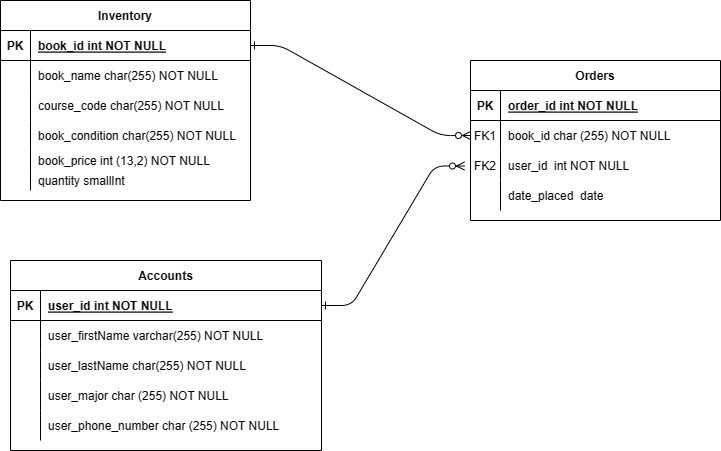

The diagram above was exported from draw.io. Its source (the exported page's mxGraphModel, read from the mxfile embedded in the PNG):
<mxGraphModel dx="1724" dy="630" grid="1" gridSize="10" guides="1" tooltips="1" connect="1" arrows="1" fold="1" page="1" pageScale="1" pageWidth="850" pageHeight="1100" math="0" shadow="0" extFonts="Permanent Marker^https://fonts.googleapis.com/css?family=Permanent+Marker">
  <root>
    <mxCell id="0" />
    <mxCell id="1" parent="0" />
    <mxCell id="C-vyLk0tnHw3VtMMgP7b-1" value="" style="edgeStyle=entityRelationEdgeStyle;endArrow=ERzeroToMany;startArrow=ERone;endFill=1;startFill=0;" parent="1" source="C-vyLk0tnHw3VtMMgP7b-24" target="C-vyLk0tnHw3VtMMgP7b-6" edge="1">
      <mxGeometry width="100" height="100" relative="1" as="geometry">
        <mxPoint x="340" y="720" as="sourcePoint" />
        <mxPoint x="440" y="620" as="targetPoint" />
      </mxGeometry>
    </mxCell>
    <mxCell id="C-vyLk0tnHw3VtMMgP7b-2" value="Orders" style="shape=table;startSize=30;container=1;collapsible=1;childLayout=tableLayout;fixedRows=1;rowLines=0;fontStyle=1;align=center;resizeLast=1;" parent="1" vertex="1">
      <mxGeometry x="450" y="120" width="250" height="160" as="geometry" />
    </mxCell>
    <mxCell id="C-vyLk0tnHw3VtMMgP7b-3" value="" style="shape=partialRectangle;collapsible=0;dropTarget=0;pointerEvents=0;fillColor=none;points=[[0,0.5],[1,0.5]];portConstraint=eastwest;top=0;left=0;right=0;bottom=1;" parent="C-vyLk0tnHw3VtMMgP7b-2" vertex="1">
      <mxGeometry y="30" width="250" height="30" as="geometry" />
    </mxCell>
    <mxCell id="C-vyLk0tnHw3VtMMgP7b-4" value="PK" style="shape=partialRectangle;overflow=hidden;connectable=0;fillColor=none;top=0;left=0;bottom=0;right=0;fontStyle=1;" parent="C-vyLk0tnHw3VtMMgP7b-3" vertex="1">
      <mxGeometry width="30" height="30" as="geometry">
        <mxRectangle width="30" height="30" as="alternateBounds" />
      </mxGeometry>
    </mxCell>
    <mxCell id="C-vyLk0tnHw3VtMMgP7b-5" value="order_id int NOT NULL " style="shape=partialRectangle;overflow=hidden;connectable=0;fillColor=none;top=0;left=0;bottom=0;right=0;align=left;spacingLeft=6;fontStyle=5;" parent="C-vyLk0tnHw3VtMMgP7b-3" vertex="1">
      <mxGeometry x="30" width="220" height="30" as="geometry">
        <mxRectangle width="220" height="30" as="alternateBounds" />
      </mxGeometry>
    </mxCell>
    <mxCell id="C-vyLk0tnHw3VtMMgP7b-6" value="" style="shape=partialRectangle;collapsible=0;dropTarget=0;pointerEvents=0;fillColor=none;points=[[0,0.5],[1,0.5]];portConstraint=eastwest;top=0;left=0;right=0;bottom=0;" parent="C-vyLk0tnHw3VtMMgP7b-2" vertex="1">
      <mxGeometry y="60" width="250" height="30" as="geometry" />
    </mxCell>
    <mxCell id="C-vyLk0tnHw3VtMMgP7b-7" value="FK1" style="shape=partialRectangle;overflow=hidden;connectable=0;fillColor=none;top=0;left=0;bottom=0;right=0;" parent="C-vyLk0tnHw3VtMMgP7b-6" vertex="1">
      <mxGeometry width="30" height="30" as="geometry">
        <mxRectangle width="30" height="30" as="alternateBounds" />
      </mxGeometry>
    </mxCell>
    <mxCell id="C-vyLk0tnHw3VtMMgP7b-8" value="book_id char (255) NOT NULL" style="shape=partialRectangle;overflow=hidden;connectable=0;fillColor=none;top=0;left=0;bottom=0;right=0;align=left;spacingLeft=6;" parent="C-vyLk0tnHw3VtMMgP7b-6" vertex="1">
      <mxGeometry x="30" width="220" height="30" as="geometry">
        <mxRectangle width="220" height="30" as="alternateBounds" />
      </mxGeometry>
    </mxCell>
    <mxCell id="C-vyLk0tnHw3VtMMgP7b-9" value="" style="shape=partialRectangle;collapsible=0;dropTarget=0;pointerEvents=0;fillColor=none;points=[[0,0.5],[1,0.5]];portConstraint=eastwest;top=0;left=0;right=0;bottom=0;" parent="C-vyLk0tnHw3VtMMgP7b-2" vertex="1">
      <mxGeometry y="90" width="250" height="30" as="geometry" />
    </mxCell>
    <mxCell id="C-vyLk0tnHw3VtMMgP7b-10" value="FK2" style="shape=partialRectangle;overflow=hidden;connectable=0;fillColor=none;top=0;left=0;bottom=0;right=0;" parent="C-vyLk0tnHw3VtMMgP7b-9" vertex="1">
      <mxGeometry width="30" height="30" as="geometry">
        <mxRectangle width="30" height="30" as="alternateBounds" />
      </mxGeometry>
    </mxCell>
    <mxCell id="C-vyLk0tnHw3VtMMgP7b-11" value="user_id  int NOT NULL" style="shape=partialRectangle;overflow=hidden;connectable=0;fillColor=none;top=0;left=0;bottom=0;right=0;align=left;spacingLeft=6;" parent="C-vyLk0tnHw3VtMMgP7b-9" vertex="1">
      <mxGeometry x="30" width="220" height="30" as="geometry">
        <mxRectangle width="220" height="30" as="alternateBounds" />
      </mxGeometry>
    </mxCell>
    <mxCell id="Ua8n5-0nWSIMUBlU2SKj-40" value="" style="shape=partialRectangle;collapsible=0;dropTarget=0;pointerEvents=0;fillColor=none;points=[[0,0.5],[1,0.5]];portConstraint=eastwest;top=0;left=0;right=0;bottom=0;" parent="C-vyLk0tnHw3VtMMgP7b-2" vertex="1">
      <mxGeometry y="120" width="250" height="30" as="geometry" />
    </mxCell>
    <mxCell id="Ua8n5-0nWSIMUBlU2SKj-41" value="" style="shape=partialRectangle;overflow=hidden;connectable=0;fillColor=none;top=0;left=0;bottom=0;right=0;" parent="Ua8n5-0nWSIMUBlU2SKj-40" vertex="1">
      <mxGeometry width="30" height="30" as="geometry">
        <mxRectangle width="30" height="30" as="alternateBounds" />
      </mxGeometry>
    </mxCell>
    <mxCell id="Ua8n5-0nWSIMUBlU2SKj-42" value="date_placed  date " style="shape=partialRectangle;overflow=hidden;connectable=0;fillColor=none;top=0;left=0;bottom=0;right=0;align=left;spacingLeft=6;" parent="Ua8n5-0nWSIMUBlU2SKj-40" vertex="1">
      <mxGeometry x="30" width="220" height="30" as="geometry">
        <mxRectangle width="220" height="30" as="alternateBounds" />
      </mxGeometry>
    </mxCell>
    <mxCell id="C-vyLk0tnHw3VtMMgP7b-13" value="Accounts" style="shape=table;startSize=30;container=1;collapsible=1;childLayout=tableLayout;fixedRows=1;rowLines=0;fontStyle=1;align=center;resizeLast=1;" parent="1" vertex="1">
      <mxGeometry x="-10" y="320" width="311" height="190" as="geometry" />
    </mxCell>
    <mxCell id="C-vyLk0tnHw3VtMMgP7b-14" value="" style="shape=partialRectangle;collapsible=0;dropTarget=0;pointerEvents=0;fillColor=none;points=[[0,0.5],[1,0.5]];portConstraint=eastwest;top=0;left=0;right=0;bottom=1;" parent="C-vyLk0tnHw3VtMMgP7b-13" vertex="1">
      <mxGeometry y="30" width="311" height="30" as="geometry" />
    </mxCell>
    <mxCell id="C-vyLk0tnHw3VtMMgP7b-15" value="PK" style="shape=partialRectangle;overflow=hidden;connectable=0;fillColor=none;top=0;left=0;bottom=0;right=0;fontStyle=1;" parent="C-vyLk0tnHw3VtMMgP7b-14" vertex="1">
      <mxGeometry width="30" height="30" as="geometry">
        <mxRectangle width="30" height="30" as="alternateBounds" />
      </mxGeometry>
    </mxCell>
    <mxCell id="C-vyLk0tnHw3VtMMgP7b-16" value="user_id int NOT NULL" style="shape=partialRectangle;overflow=hidden;connectable=0;fillColor=none;top=0;left=0;bottom=0;right=0;align=left;spacingLeft=6;fontStyle=5;" parent="C-vyLk0tnHw3VtMMgP7b-14" vertex="1">
      <mxGeometry x="30" width="281" height="30" as="geometry">
        <mxRectangle width="281" height="30" as="alternateBounds" />
      </mxGeometry>
    </mxCell>
    <mxCell id="C-vyLk0tnHw3VtMMgP7b-17" value="" style="shape=partialRectangle;collapsible=0;dropTarget=0;pointerEvents=0;fillColor=none;points=[[0,0.5],[1,0.5]];portConstraint=eastwest;top=0;left=0;right=0;bottom=0;" parent="C-vyLk0tnHw3VtMMgP7b-13" vertex="1">
      <mxGeometry y="60" width="311" height="30" as="geometry" />
    </mxCell>
    <mxCell id="C-vyLk0tnHw3VtMMgP7b-18" value="" style="shape=partialRectangle;overflow=hidden;connectable=0;fillColor=none;top=0;left=0;bottom=0;right=0;" parent="C-vyLk0tnHw3VtMMgP7b-17" vertex="1">
      <mxGeometry width="30" height="30" as="geometry">
        <mxRectangle width="30" height="30" as="alternateBounds" />
      </mxGeometry>
    </mxCell>
    <mxCell id="C-vyLk0tnHw3VtMMgP7b-19" value="user_firstName varchar(255) NOT NULL" style="shape=partialRectangle;overflow=hidden;connectable=0;fillColor=none;top=0;left=0;bottom=0;right=0;align=left;spacingLeft=6;" parent="C-vyLk0tnHw3VtMMgP7b-17" vertex="1">
      <mxGeometry x="30" width="281" height="30" as="geometry">
        <mxRectangle width="281" height="30" as="alternateBounds" />
      </mxGeometry>
    </mxCell>
    <mxCell id="Ua8n5-0nWSIMUBlU2SKj-31" value="" style="shape=partialRectangle;collapsible=0;dropTarget=0;pointerEvents=0;fillColor=none;points=[[0,0.5],[1,0.5]];portConstraint=eastwest;top=0;left=0;right=0;bottom=0;" parent="C-vyLk0tnHw3VtMMgP7b-13" vertex="1">
      <mxGeometry y="90" width="311" height="30" as="geometry" />
    </mxCell>
    <mxCell id="Ua8n5-0nWSIMUBlU2SKj-32" value="" style="shape=partialRectangle;overflow=hidden;connectable=0;fillColor=none;top=0;left=0;bottom=0;right=0;" parent="Ua8n5-0nWSIMUBlU2SKj-31" vertex="1">
      <mxGeometry width="30" height="30" as="geometry">
        <mxRectangle width="30" height="30" as="alternateBounds" />
      </mxGeometry>
    </mxCell>
    <mxCell id="Ua8n5-0nWSIMUBlU2SKj-33" value="user_lastName char(255) NOT NULL" style="shape=partialRectangle;overflow=hidden;connectable=0;fillColor=none;top=0;left=0;bottom=0;right=0;align=left;spacingLeft=6;" parent="Ua8n5-0nWSIMUBlU2SKj-31" vertex="1">
      <mxGeometry x="30" width="281" height="30" as="geometry">
        <mxRectangle width="281" height="30" as="alternateBounds" />
      </mxGeometry>
    </mxCell>
    <mxCell id="C-vyLk0tnHw3VtMMgP7b-20" value="" style="shape=partialRectangle;collapsible=0;dropTarget=0;pointerEvents=0;fillColor=none;points=[[0,0.5],[1,0.5]];portConstraint=eastwest;top=0;left=0;right=0;bottom=0;" parent="C-vyLk0tnHw3VtMMgP7b-13" vertex="1">
      <mxGeometry y="120" width="311" height="30" as="geometry" />
    </mxCell>
    <mxCell id="C-vyLk0tnHw3VtMMgP7b-21" value="" style="shape=partialRectangle;overflow=hidden;connectable=0;fillColor=none;top=0;left=0;bottom=0;right=0;" parent="C-vyLk0tnHw3VtMMgP7b-20" vertex="1">
      <mxGeometry width="30" height="30" as="geometry">
        <mxRectangle width="30" height="30" as="alternateBounds" />
      </mxGeometry>
    </mxCell>
    <mxCell id="C-vyLk0tnHw3VtMMgP7b-22" value="user_major char (255) NOT NULL" style="shape=partialRectangle;overflow=hidden;connectable=0;fillColor=none;top=0;left=0;bottom=0;right=0;align=left;spacingLeft=6;" parent="C-vyLk0tnHw3VtMMgP7b-20" vertex="1">
      <mxGeometry x="30" width="281" height="30" as="geometry">
        <mxRectangle width="281" height="30" as="alternateBounds" />
      </mxGeometry>
    </mxCell>
    <mxCell id="Ua8n5-0nWSIMUBlU2SKj-34" value="" style="shape=partialRectangle;collapsible=0;dropTarget=0;pointerEvents=0;fillColor=none;points=[[0,0.5],[1,0.5]];portConstraint=eastwest;top=0;left=0;right=0;bottom=0;" parent="C-vyLk0tnHw3VtMMgP7b-13" vertex="1">
      <mxGeometry y="150" width="311" height="30" as="geometry" />
    </mxCell>
    <mxCell id="Ua8n5-0nWSIMUBlU2SKj-35" value="" style="shape=partialRectangle;overflow=hidden;connectable=0;fillColor=none;top=0;left=0;bottom=0;right=0;" parent="Ua8n5-0nWSIMUBlU2SKj-34" vertex="1">
      <mxGeometry width="30" height="30" as="geometry">
        <mxRectangle width="30" height="30" as="alternateBounds" />
      </mxGeometry>
    </mxCell>
    <mxCell id="Ua8n5-0nWSIMUBlU2SKj-36" value="user_phone_number char (255) NOT NULL" style="shape=partialRectangle;overflow=hidden;connectable=0;fillColor=none;top=0;left=0;bottom=0;right=0;align=left;spacingLeft=6;" parent="Ua8n5-0nWSIMUBlU2SKj-34" vertex="1">
      <mxGeometry x="30" width="281" height="30" as="geometry">
        <mxRectangle width="281" height="30" as="alternateBounds" />
      </mxGeometry>
    </mxCell>
    <mxCell id="C-vyLk0tnHw3VtMMgP7b-23" value="Inventory" style="shape=table;startSize=30;container=1;collapsible=1;childLayout=tableLayout;fixedRows=1;rowLines=0;fontStyle=1;align=center;resizeLast=1;" parent="1" vertex="1">
      <mxGeometry x="-20" y="60" width="250" height="200" as="geometry" />
    </mxCell>
    <mxCell id="C-vyLk0tnHw3VtMMgP7b-24" value="" style="shape=partialRectangle;collapsible=0;dropTarget=0;pointerEvents=0;fillColor=none;points=[[0,0.5],[1,0.5]];portConstraint=eastwest;top=0;left=0;right=0;bottom=1;" parent="C-vyLk0tnHw3VtMMgP7b-23" vertex="1">
      <mxGeometry y="30" width="250" height="30" as="geometry" />
    </mxCell>
    <mxCell id="C-vyLk0tnHw3VtMMgP7b-25" value="PK" style="shape=partialRectangle;overflow=hidden;connectable=0;fillColor=none;top=0;left=0;bottom=0;right=0;fontStyle=1;" parent="C-vyLk0tnHw3VtMMgP7b-24" vertex="1">
      <mxGeometry width="30" height="30" as="geometry">
        <mxRectangle width="30" height="30" as="alternateBounds" />
      </mxGeometry>
    </mxCell>
    <mxCell id="C-vyLk0tnHw3VtMMgP7b-26" value="book_id int NOT NULL " style="shape=partialRectangle;overflow=hidden;connectable=0;fillColor=none;top=0;left=0;bottom=0;right=0;align=left;spacingLeft=6;fontStyle=5;" parent="C-vyLk0tnHw3VtMMgP7b-24" vertex="1">
      <mxGeometry x="30" width="220" height="30" as="geometry">
        <mxRectangle width="220" height="30" as="alternateBounds" />
      </mxGeometry>
    </mxCell>
    <mxCell id="C-vyLk0tnHw3VtMMgP7b-27" value="" style="shape=partialRectangle;collapsible=0;dropTarget=0;pointerEvents=0;fillColor=none;points=[[0,0.5],[1,0.5]];portConstraint=eastwest;top=0;left=0;right=0;bottom=0;" parent="C-vyLk0tnHw3VtMMgP7b-23" vertex="1">
      <mxGeometry y="60" width="250" height="30" as="geometry" />
    </mxCell>
    <mxCell id="C-vyLk0tnHw3VtMMgP7b-28" value="" style="shape=partialRectangle;overflow=hidden;connectable=0;fillColor=none;top=0;left=0;bottom=0;right=0;" parent="C-vyLk0tnHw3VtMMgP7b-27" vertex="1">
      <mxGeometry width="30" height="30" as="geometry">
        <mxRectangle width="30" height="30" as="alternateBounds" />
      </mxGeometry>
    </mxCell>
    <mxCell id="C-vyLk0tnHw3VtMMgP7b-29" value="book_name char(255) NOT NULL" style="shape=partialRectangle;overflow=hidden;connectable=0;fillColor=none;top=0;left=0;bottom=0;right=0;align=left;spacingLeft=6;" parent="C-vyLk0tnHw3VtMMgP7b-27" vertex="1">
      <mxGeometry x="30" width="220" height="30" as="geometry">
        <mxRectangle width="220" height="30" as="alternateBounds" />
      </mxGeometry>
    </mxCell>
    <mxCell id="Ua8n5-0nWSIMUBlU2SKj-22" value="" style="shape=partialRectangle;collapsible=0;dropTarget=0;pointerEvents=0;fillColor=none;points=[[0,0.5],[1,0.5]];portConstraint=eastwest;top=0;left=0;right=0;bottom=0;" parent="C-vyLk0tnHw3VtMMgP7b-23" vertex="1">
      <mxGeometry y="90" width="250" height="30" as="geometry" />
    </mxCell>
    <mxCell id="Ua8n5-0nWSIMUBlU2SKj-23" value="" style="shape=partialRectangle;overflow=hidden;connectable=0;fillColor=none;top=0;left=0;bottom=0;right=0;" parent="Ua8n5-0nWSIMUBlU2SKj-22" vertex="1">
      <mxGeometry width="30" height="30" as="geometry">
        <mxRectangle width="30" height="30" as="alternateBounds" />
      </mxGeometry>
    </mxCell>
    <mxCell id="Ua8n5-0nWSIMUBlU2SKj-24" value="course_code char(255) NOT NULL" style="shape=partialRectangle;overflow=hidden;connectable=0;fillColor=none;top=0;left=0;bottom=0;right=0;align=left;spacingLeft=6;" parent="Ua8n5-0nWSIMUBlU2SKj-22" vertex="1">
      <mxGeometry x="30" width="220" height="30" as="geometry">
        <mxRectangle width="220" height="30" as="alternateBounds" />
      </mxGeometry>
    </mxCell>
    <mxCell id="Ua8n5-0nWSIMUBlU2SKj-25" value="" style="shape=partialRectangle;collapsible=0;dropTarget=0;pointerEvents=0;fillColor=none;points=[[0,0.5],[1,0.5]];portConstraint=eastwest;top=0;left=0;right=0;bottom=0;" parent="C-vyLk0tnHw3VtMMgP7b-23" vertex="1">
      <mxGeometry y="120" width="250" height="30" as="geometry" />
    </mxCell>
    <mxCell id="Ua8n5-0nWSIMUBlU2SKj-26" value="" style="shape=partialRectangle;overflow=hidden;connectable=0;fillColor=none;top=0;left=0;bottom=0;right=0;" parent="Ua8n5-0nWSIMUBlU2SKj-25" vertex="1">
      <mxGeometry width="30" height="30" as="geometry">
        <mxRectangle width="30" height="30" as="alternateBounds" />
      </mxGeometry>
    </mxCell>
    <mxCell id="Ua8n5-0nWSIMUBlU2SKj-27" value="book_condition char(255) NOT NULL" style="shape=partialRectangle;overflow=hidden;connectable=0;fillColor=none;top=0;left=0;bottom=0;right=0;align=left;spacingLeft=6;" parent="Ua8n5-0nWSIMUBlU2SKj-25" vertex="1">
      <mxGeometry x="30" width="220" height="30" as="geometry">
        <mxRectangle width="220" height="30" as="alternateBounds" />
      </mxGeometry>
    </mxCell>
    <mxCell id="Ua8n5-0nWSIMUBlU2SKj-28" value="" style="shape=partialRectangle;collapsible=0;dropTarget=0;pointerEvents=0;fillColor=none;points=[[0,0.5],[1,0.5]];portConstraint=eastwest;top=0;left=0;right=0;bottom=0;" parent="C-vyLk0tnHw3VtMMgP7b-23" vertex="1">
      <mxGeometry y="150" width="250" height="20" as="geometry" />
    </mxCell>
    <mxCell id="Ua8n5-0nWSIMUBlU2SKj-29" value="" style="shape=partialRectangle;overflow=hidden;connectable=0;fillColor=none;top=0;left=0;bottom=0;right=0;" parent="Ua8n5-0nWSIMUBlU2SKj-28" vertex="1">
      <mxGeometry width="30" height="20" as="geometry">
        <mxRectangle width="30" height="20" as="alternateBounds" />
      </mxGeometry>
    </mxCell>
    <mxCell id="Ua8n5-0nWSIMUBlU2SKj-30" value="book_price int (13,2) NOT NULL" style="shape=partialRectangle;overflow=hidden;connectable=0;fillColor=none;top=0;left=0;bottom=0;right=0;align=left;spacingLeft=6;" parent="Ua8n5-0nWSIMUBlU2SKj-28" vertex="1">
      <mxGeometry x="30" width="220" height="20" as="geometry">
        <mxRectangle width="220" height="20" as="alternateBounds" />
      </mxGeometry>
    </mxCell>
    <mxCell id="Ua8n5-0nWSIMUBlU2SKj-37" value="" style="shape=partialRectangle;collapsible=0;dropTarget=0;pointerEvents=0;fillColor=none;points=[[0,0.5],[1,0.5]];portConstraint=eastwest;top=0;left=0;right=0;bottom=0;" parent="C-vyLk0tnHw3VtMMgP7b-23" vertex="1">
      <mxGeometry y="170" width="250" height="20" as="geometry" />
    </mxCell>
    <mxCell id="Ua8n5-0nWSIMUBlU2SKj-38" value="" style="shape=partialRectangle;overflow=hidden;connectable=0;fillColor=none;top=0;left=0;bottom=0;right=0;" parent="Ua8n5-0nWSIMUBlU2SKj-37" vertex="1">
      <mxGeometry width="30" height="20" as="geometry">
        <mxRectangle width="30" height="20" as="alternateBounds" />
      </mxGeometry>
    </mxCell>
    <mxCell id="Ua8n5-0nWSIMUBlU2SKj-39" value="quantity smallInt" style="shape=partialRectangle;overflow=hidden;connectable=0;fillColor=none;top=0;left=0;bottom=0;right=0;align=left;spacingLeft=6;" parent="Ua8n5-0nWSIMUBlU2SKj-37" vertex="1">
      <mxGeometry x="30" width="220" height="20" as="geometry">
        <mxRectangle width="220" height="20" as="alternateBounds" />
      </mxGeometry>
    </mxCell>
    <mxCell id="Ua8n5-0nWSIMUBlU2SKj-43" value="" style="edgeStyle=entityRelationEdgeStyle;endArrow=ERzeroToMany;startArrow=ERone;endFill=1;startFill=0;exitX=1;exitY=0.5;exitDx=0;exitDy=0;entryX=-0.024;entryY=0.517;entryDx=0;entryDy=0;entryPerimeter=0;" parent="1" source="C-vyLk0tnHw3VtMMgP7b-14" target="C-vyLk0tnHw3VtMMgP7b-9" edge="1">
      <mxGeometry width="100" height="100" relative="1" as="geometry">
        <mxPoint x="311" y="145" as="sourcePoint" />
        <mxPoint x="460" y="205" as="targetPoint" />
        <Array as="points">
          <mxPoint x="380" y="250" />
        </Array>
      </mxGeometry>
    </mxCell>
  </root>
</mxGraphModel>